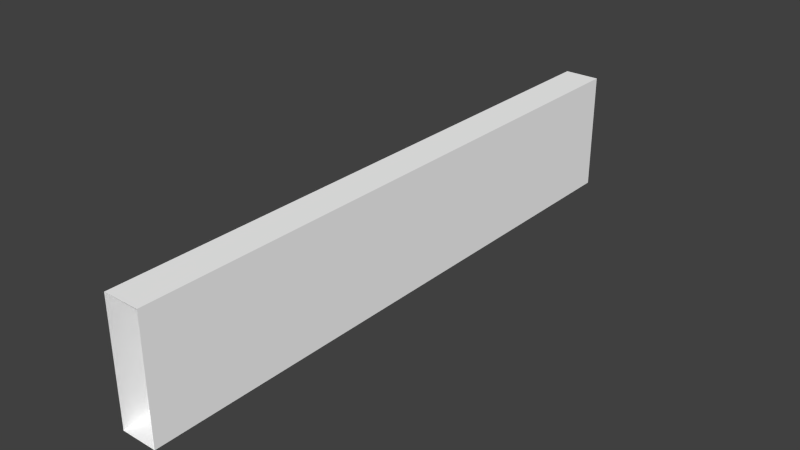 # Source: factory2.blend  (saved by Blender 2.71.0; exported with 4.5.12 LTS)
import bpy
from mathutils import Matrix  # noqa: F401  (used for matrix-valued properties, if any)

bpy.ops.wm.read_factory_settings(use_empty=True)
scene = bpy.context.scene
scene.name = 'Scene'

# ---- collections
col_collection_1 = bpy.data.collections.new('Collection 1'); scene.collection.children.link(col_collection_1)

# ---- materials (node trees are filled in below, after node groups)
mat_colobotmesh_mat_1 = bpy.data.materials.new('ColobotMesh_mat_1')
mat_colobotmesh_mat_1.alpha_threshold = 0.0
mat_colobotmesh_mat_1.use_transparent_shadow = False
mat_colobotmesh_mat_1.diffuse_color = (1.0, 1.0, 1.0, 1.0)
mat_colobotmesh_mat_1.specular_color = (0.0, 0.0, 0.0)
mat_colobotmesh_mat_1.roughness = 0.5

# ---- material node trees

# ---- world
world_world = bpy.data.worlds.new('World'); scene.world = world_world
world_world.color = (0.05088, 0.05088, 0.05088)
world_world.use_sun_shadow = False
world_world.sun_shadow_jitter_overblur = 0.0
world_world.cycles.sampling_method = 'MANUAL'
world_world.cycles.sample_map_resolution = 256

# ---- meshes
me_colobotmesh = bpy.data.meshes.new('ColobotMesh_')
me_colobotmesh.from_pydata([(-0.3004, 1.0, -10.0), (0.2996, -1.0, 0.0), (-0.3004, -1.0, 0.0), (-0.3004, -1.0, -10.0), (0.2996, -1.0, -10.0), (0.2996, 1.0, 0.0), (0.2996, 1.0, -10.0), (-0.3004, 1.0, 0.0)], [], [(1, 2, 3), (3, 4, 1), (5, 6, 0), (0, 7, 5), (6, 4, 3), (3, 0, 6), (5, 1, 4), (4, 6, 5), (0, 3, 2), (2, 7, 0)])
_uv = me_colobotmesh.uv_layers.new(name='UV_1')
_uv.uv.foreach_set('vector', [0.9668, 0.4043, 0.9395, 0.4043, 0.9395, 0.1582, 0.9395, 0.1582, 0.9668, 0.1582, 0.9668, 0.4043, 0.9668, 0.4043, 0.9668, 0.1582, 0.9395, 0.1582, 0.9395, 0.1582, 0.9395, 0.4043, 0.9668, 0.4043, 0.6113, 0.9941, 0.6113, 0.9863, 0.6035, 0.9863, 0.6035, 0.9863, 0.6035, 0.9941, 0.6113, 0.9941, 0.834, 0.248, 0.834, 0.166, 0.752, 0.166, 0.752, 0.166, 0.752, 0.248, 0.834, 0.248, 0.752, 0.248, 0.752, 0.166, 0.834, 0.166, 0.834, 0.166, 0.834, 0.248, 0.752, 0.248])
_uv.active_render = True
_uv = me_colobotmesh.uv_layers.new(name='UV_2')
_uv.uv.foreach_set('vector', [1.0, 1.0, 2.187e-08, 1.0, 2.187e-08, 0.0, 2.187e-08, 0.0, 1.0, 0.0, 1.0, 1.0, 1.0, 1.0, 1.0, 0.0, 2.187e-08, 0.0, 2.187e-08, 0.0, 2.187e-08, 1.0, 1.0, 1.0, 1.0, 1.0, 1.0, 0.0, 2.187e-08, 0.0, 2.187e-08, 0.0, 2.187e-08, 1.0, 1.0, 1.0, 1.0, 1.0, 1.0, 0.0, -1.49e-08, 0.0, -1.49e-08, 0.0, -1.49e-08, 1.0, 1.0, 1.0, -1.49e-08, 1.0, -1.49e-08, 0.0, 1.0, 0.0, 1.0, 0.0, 1.0, 1.0, -1.49e-08, 1.0])
me_colobotmesh.materials.append(mat_colobotmesh_mat_1)
me_colobotmesh.use_remesh_preserve_volume = False
me_colobotmesh.use_remesh_preserve_attributes = False
me_colobotmesh.use_mirror_vertex_groups = False
me_colobotmesh.update()

# ---- objects
ob_colobotmesh_1 = bpy.data.objects.new('ColobotMesh_1', me_colobotmesh)

# ---- transforms, parenting, visibility, modifiers, constraints
ob_colobotmesh_1.location = (0.0, 0.0, 0.0)
ob_colobotmesh_1.rotation_euler = (1.571, 0.0, 0.0)
ob_colobotmesh_1.lineart.crease_threshold = 0.0

# ---- collection membership
col_collection_1.objects.link(ob_colobotmesh_1)

# ---- scene / render settings (as saved in the file)
scene.frame_start = 1; scene.frame_end = 250; scene.frame_set(1)
scene.render.engine = 'BLENDER_EEVEE_NEXT'
scene.render.resolution_percentage = 50
scene.render.dither_intensity = 0.0
scene.cycles.use_denoising = False
scene.cycles.samples = 10
scene.cycles.sampling_pattern = 'TABULATED_SOBOL'
scene.cycles.light_sampling_threshold = 0.0
scene.cycles.use_adaptive_sampling = False
scene.cycles.use_light_tree = False
scene.cycles.blur_glossy = 0.0
scene.cycles.volume_bounces = 1
scene.cycles.pixel_filter_type = 'GAUSSIAN'
scene.cycles.sample_clamp_indirect = 0.0
scene.view_settings.view_transform = 'Standard'
bpy.context.view_layer.update()

# ---- added for rendering (the .blend has no active camera and no usable light): camera, sun
cam_auto = bpy.data.cameras.new('AutoCamera')
cam_auto.lens = 50.0
cam_auto.sensor_width = 36.0
cam_auto.clip_end = 1000.0
ob_auto_camera = bpy.data.objects.new('AutoCamera', cam_auto)
scene.collection.objects.link(ob_auto_camera)
ob_auto_camera.location = (9.4514, -6.34215, 7.56143)
ob_auto_camera.rotation_euler = (1.09748, -7.21219e-08, 0.694738)
scene.camera = ob_auto_camera
light_auto_sun = bpy.data.lights.new('AutoSun', 'SUN')
light_auto_sun.energy = 3.0
light_auto_sun.angle = 0.0523599
ob_auto_sun = bpy.data.objects.new('AutoSun', light_auto_sun)
scene.collection.objects.link(ob_auto_sun)
ob_auto_sun.rotation_euler = (0.872665, 0.174533, 0.523599)
bpy.context.view_layer.update()

